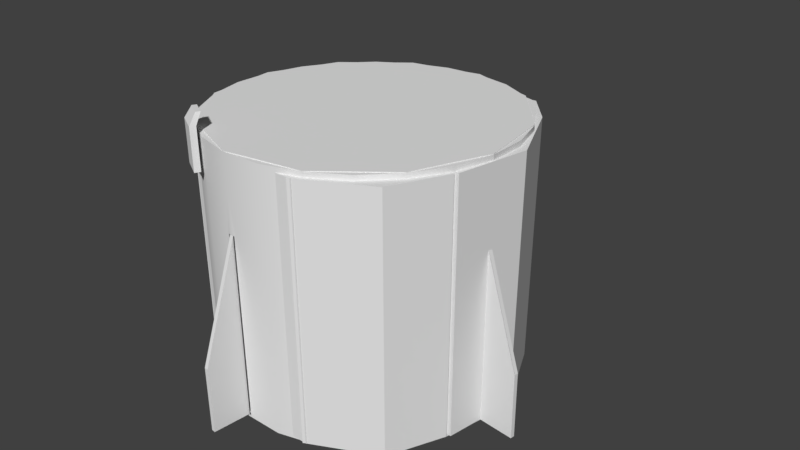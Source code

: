 # Source: dragontrunkANNIMATION.blend  (saved by Blender 2.78.0; exported with 4.5.12 LTS)
import bpy
from mathutils import Matrix  # noqa: F401  (used for matrix-valued properties, if any)

bpy.ops.wm.read_factory_settings(use_empty=True)
scene = bpy.context.scene
scene.name = 'Scene'

# ---- collections
col_collection_1 = bpy.data.collections.new('Collection 1'); scene.collection.children.link(col_collection_1)

# ---- materials (node trees are filled in below, after node groups)
mat_material = bpy.data.materials.new('Material')
mat_material.alpha_threshold = 0.0
mat_material.use_transparent_shadow = False
mat_material.roughness = 0.5

# ---- material node trees

# ---- world
world_world = bpy.data.worlds.new('World'); scene.world = world_world
world_world.color = (0.05088, 0.05088, 0.05088)
world_world.use_sun_shadow = False
world_world.sun_shadow_jitter_overblur = 0.0
world_world.cycles.sampling_method = 'MANUAL'

# ---- cameras
cam_camera = bpy.data.cameras.new('Camera')
cam_camera.clip_end = 100.0
cam_camera.lens = 35.0
cam_camera.sensor_width = 32.0
cam_camera.sensor_height = 18.0
cam_camera.ortho_scale = 7.314
cam_camera.dof.focus_distance = 0.0
cam_camera.dof.aperture_fstop = 128.0

# ---- meshes
me_cylinder_001 = bpy.data.meshes.new('Cylinder.001')
me_cylinder_001.from_pydata([], [], [])
_uv = me_cylinder_001.uv_layers.new(name='UVMap')
_uv.uv.foreach_set('vector', [])
me_cylinder_001.use_remesh_preserve_volume = False
me_cylinder_001.use_remesh_preserve_attributes = False
me_cylinder_001.use_mirror_vertex_groups = False
me_cylinder_001.update()
me_cylinder = bpy.data.meshes.new('Cylinder')
me_cylinder.from_pydata([(0.0, 2.0, -0.15), (0.0, 2.0, 0.15), (1.0, 1.732, -0.15), (1.0, 1.732, 0.15), (1.732, 1.0, -0.15), (1.732, 1.0, 0.15), (2.0, -8.742e-08, -0.15), (2.0, -8.742e-08, 0.15), (1.732, -1.0, -0.15), (1.732, -1.0, 0.15), (1.0, -1.732, -0.15), (1.0, -1.732, 0.15), (3.02e-07, -2.0, -0.15), (3.02e-07, -2.0, 0.15), (-1.0, -1.732, -0.15), (-1.0, -1.732, 0.15), (-1.732, -1.0, -0.15), (-1.732, -1.0, 0.15), (-2.0, -9.298e-07, -0.15), (-2.0, -9.298e-07, 0.15), (-1.732, 1.0, -0.15), (-1.732, 1.0, 0.15), (-1.0, 1.732, -0.15), (-1.0, 1.732, 0.15)], [], [(0, 1, 3, 2), (2, 3, 5, 4), (4, 5, 7, 6), (6, 7, 9, 8), (8, 9, 11, 10), (10, 11, 13, 12), (12, 13, 15, 14), (14, 15, 17, 16), (16, 17, 19, 18), (18, 19, 21, 20), (3, 1, 23, 21, 19, 17, 15, 13, 11, 9, 7, 5), (20, 21, 23, 22), (22, 23, 1, 0), (0, 2, 4, 6, 8, 10, 12, 14, 16, 18, 20, 22)])
me_cylinder.use_remesh_preserve_volume = False
me_cylinder.use_remesh_preserve_attributes = False
me_cylinder.use_mirror_vertex_groups = False
me_cylinder.update()
me_cylinder_002 = bpy.data.meshes.new('Cylinder.002')
me_cylinder_002.from_pydata([(0.0, 2.026, -1.513), (0.5243, 1.957, -1.513), (2.026, 1.529e-07, -1.513), (2.026, 1.529e-07, 1.526), (1.957, -0.5243, -1.513), (1.957, -0.5243, 1.526), (1.754, -1.013, -1.513), (1.754, -1.013, 1.526), (1.432, -1.432, -1.513), (1.432, -1.432, 1.526), (1.013, -1.754, -1.513), (1.013, -1.754, 1.526), (0.5243, -1.957, -1.513), (0.5243, -1.957, 1.526), (7.888e-07, -2.026, -1.513), (7.888e-07, -2.026, 1.526), (-0.5243, -1.957, -1.513), (-0.5243, -1.957, 1.526), (-1.013, -1.754, -1.513), (-1.013, -1.754, 1.526), (-1.432, -1.432, -1.513), (-1.432, -1.432, 1.526), (-1.754, -1.013, -1.513), (-1.754, -1.013, 1.526), (-1.957, -0.5243, -1.513), (-1.957, -0.5243, 1.526), (-2.026, -9.418e-07, -1.513), (-2.026, -9.418e-07, 1.526), (0.0, 2.0, -1.5), (0.0, 2.0, 1.5), (0.5176, 1.932, -1.5), (0.5176, 1.932, 1.5), (1.0, 1.732, -1.5), (1.0, 1.732, 1.5), (1.414, 1.414, -1.5), (1.414, 1.414, 1.5), (1.732, 1.0, -1.5), (1.732, 1.0, 1.5), (1.932, 0.5176, -1.5), (1.932, 0.5176, 1.5), (2.0, 1.51e-07, -1.5), (2.0, 1.51e-07, 1.5), (1.932, -0.5176, -1.5), (1.932, -0.5176, 1.5), (1.732, -1.0, -1.5), (1.732, -1.0, 1.5), (1.414, -1.414, -1.5), (1.414, -1.414, 1.5), (1.0, -1.732, -1.5), (1.0, -1.732, 1.5), (0.5176, -1.932, -1.5), (0.5176, -1.932, 1.5), (7.788e-07, -2.0, -1.5), (7.788e-07, -2.0, 1.5), (-0.5176, -1.932, -1.5), (-0.5176, -1.932, 1.5), (-1.0, -1.732, -1.5), (-1.0, -1.732, 1.5), (-1.414, -1.414, -1.5), (-1.414, -1.414, 1.5), (-1.732, -1.0, -1.5), (-1.732, -1.0, 1.5), (-1.932, -0.5176, -1.5), (-1.932, -0.5176, 1.5), (-2.0, -9.298e-07, -1.5), (-2.0, -9.298e-07, 1.5), (-1.932, 0.5176, -1.5), (-1.932, 0.5176, 1.5), (-1.732, 1.0, -1.5), (-1.732, 1.0, 1.5), (-1.414, 1.414, -1.5), (-1.414, 1.414, 1.5), (-1.0, 1.732, -1.5), (-1.0, 1.732, 1.5), (-0.5176, 1.932, -1.5), (-0.5176, 1.932, 1.5), (-2.026, -9.418e-07, 0.9982), (-2.026, -9.418e-07, -1.482), (-2.019, -0.05046, 0.9986), (-2.02, -0.0429, -1.481), (-2.019, -0.04971, 0.7518), (-2.0, -9.298e-07, 0.9868), (-2.0, -9.298e-07, -1.464), (-1.994, 0.047, 0.9843), (-1.993, 0.05493, -1.463), (-1.994, -0.04909, 0.9862), (-1.995, -0.03552, -1.462), (7.888e-07, -2.026, 0.9912), (7.888e-07, -2.026, -1.484), (-0.04618, -2.02, 0.991), (-0.06802, -2.017, -1.482), (0.05264, -2.019, 0.9904), (0.0528, -2.019, -1.483), (7.788e-07, -2.0, 0.9843), (7.788e-07, -2.0, -1.467), (-0.04382, -1.994, 0.9834), (-0.06232, -1.992, -1.465), (0.04883, -1.994, 0.9838), (0.04136, -1.995, -1.466), (2.026, 1.529e-07, 1.001), (2.026, 1.529e-07, -1.472), (2.017, -0.06209, 1.001), (2.017, -0.06466, -1.464), (2.0, 1.51e-07, 0.9929), (2.0, 1.51e-07, -1.44), (1.993, 0.05635, 0.9919), (1.994, 0.04443, -1.436), (2.016, -0.07101, -1.388), (2.017, -0.06529, 0.9892), (1.992, -0.05718, 0.9925), (1.992, -0.06301, -1.43), (0.0, 2.026, -1.482), (0.05791, 2.018, -1.479), (0.0, 2.0, -1.461), (0.0, 2.0, 0.9881), (0.063, 2.017, 0.5933), (0.06894, 2.017, -1.418), (0.05711, 1.992, 0.9887), (0.06432, 1.992, -1.457), (-0.05868, 1.992, 0.9864), (-0.03518, 1.995, -1.459), (0.5243, 1.957, 1.987), (6.469e-09, 2.026, 1.987), (1.013, 1.754, 1.987), (1.432, 1.432, 1.987), (1.754, 1.013, 1.987), (1.957, 0.5243, 1.987), (2.026, 1.529e-07, 1.987), (1.957, -0.5243, 1.987), (1.754, -1.013, 1.987), (1.432, -1.432, 1.987), (1.013, -1.754, 1.987), (0.5243, -1.957, 1.987), (7.953e-07, -2.026, 1.987), (-0.5243, -1.957, 1.987), (-1.013, -1.754, 1.987), (-1.432, -1.432, 1.987), (-1.754, -1.013, 1.987), (-1.957, -0.5243, 1.987), (-2.026, -9.418e-07, 1.987), (-1.957, 0.5243, 1.987), (-1.754, 1.013, 1.987), (-1.432, 1.432, 1.987), (-1.013, 1.754, 1.987), (-0.5243, 1.957, 1.987), (-1.997, 0.06451, -1.477), (-1.997, 0.06451, 1.523), (-0.9417, -1.915, 1.878), (-0.9417, -1.915, 1.547), (-0.9115, -1.842, 1.878), (-0.9115, -1.842, 1.547), (-0.6351, -2.041, 1.878), (-0.6351, -2.041, 1.547), (-0.6049, -1.967, 1.878), (-0.6049, -1.967, 1.547), (-0.9115, -1.842, 2.097), (-0.9417, -1.915, 2.097), (-0.6049, -1.967, 2.097), (-0.6351, -2.041, 2.097), (-0.8504, -1.79, 2.246), (-0.8732, -1.846, 2.246), (-0.6179, -1.885, 2.246), (-0.6408, -1.941, 2.246), (-0.5176, 1.932, -1.5), (-0.5176, 1.932, 1.5), (1.732, 1.0, -1.5), (1.732, 1.0, 1.5), (1.993, -0.01054, -1.477), (1.993, -0.01054, 1.512), (1.925, -0.5263, -1.477), (1.925, -0.5263, 1.512), (1.726, -1.007, -1.477), (1.726, -1.007, 1.512), (1.409, -1.42, -1.477), (1.409, -1.42, 1.512), (0.9968, -1.736, -1.477), (0.9968, -1.736, 1.512), (0.5162, -1.935, -1.477), (0.5162, -1.935, 1.512), (0.000488, -2.003, -1.477), (0.000488, -2.003, 1.512), (-0.5152, -1.935, -1.477), (-0.5152, -1.935, 1.512), (-0.9958, -1.736, -1.477), (-0.9958, -1.736, 1.512), (-1.409, -1.42, -1.477), (-1.409, -1.42, 1.512), (-1.725, -1.007, -1.477), (-1.725, -1.007, 1.512), (-1.924, -0.5263, -1.477), (-1.924, -0.5263, 1.512), (-1.992, -0.01054, -1.477), (-1.992, -0.01054, 1.512), (-1.992, -0.01054, 0.9928), (-1.992, -0.01054, -1.446), (-1.986, -0.06018, 0.9932), (-1.987, -0.05275, -1.446), (-1.986, -0.05944, 0.7504), (0.000488, -2.003, 0.9859), (0.000488, -2.003, -1.448), (-0.04494, -1.997, 0.9858), (-0.06642, -1.994, -1.447), (0.05226, -1.996, 0.9852), (0.05242, -1.996, -1.448), (1.993, -0.01054, 0.9961), (1.993, -0.01054, -1.437), (1.985, -0.07162, 0.9956), (1.985, -0.07415, -1.429), (1.984, -0.08039, -1.354), (1.985, -0.07477, 0.984), (0.5162, 1.914, 1.965), (0.0004872, 1.982, 1.965), (0.9968, 1.715, 1.965), (1.409, 1.398, 1.965), (1.726, 0.9858, 1.965), (1.925, 0.5052, 1.965), (1.993, -0.01054, 1.965), (1.925, -0.5263, 1.965), (1.726, -1.007, 1.965), (1.409, -1.42, 1.965), (0.9968, -1.736, 1.965), (0.5162, -1.935, 1.965), (0.000488, -2.003, 1.965), (-0.5152, -1.935, 1.965), (-0.9958, -1.736, 1.965), (-1.409, -1.42, 1.965), (-1.725, -1.007, 1.965), (-1.924, -0.5263, 1.965), (-1.992, -0.01054, 1.965), (-1.924, 0.5052, 1.965), (-1.725, 0.9858, 1.965), (-1.409, 1.398, 1.965), (-0.9958, 1.715, 1.965), (-0.5152, 1.914, 1.965), (0.0, 2.026, -1.513), (0.0, 2.026, 1.526), (0.5243, 1.957, -1.513), (0.5243, 1.957, 1.526), (1.013, 1.754, -1.513), (1.013, 1.754, 1.526), (1.432, 1.432, -1.513), (1.432, 1.432, 1.526), (1.754, 1.013, -1.513), (1.754, 1.013, 1.526), (1.957, 0.5243, -1.513), (1.957, 0.5243, 1.526), (2.026, 1.529e-07, -1.513), (2.026, 1.529e-07, 1.526), (-2.026, -9.418e-07, -1.513), (-2.026, -9.418e-07, 1.526), (-1.957, 0.5243, -1.513), (-1.957, 0.5243, 1.526), (-1.754, 1.013, -1.513), (-1.754, 1.013, 1.526), (-1.432, 1.432, -1.513), (-1.432, 1.432, 1.526), (-1.013, 1.754, -1.513), (-1.013, 1.754, 1.526), (-0.5243, 1.957, -1.513), (-0.5243, 1.957, 1.526), (-2.026, -9.418e-07, 0.9982), (-2.026, -9.418e-07, -1.482), (-2.019, 0.0502, 0.996), (-2.018, 0.05866, -1.482), (2.026, 1.529e-07, 1.001), (2.026, 1.529e-07, -1.472), (2.018, 0.06016, 1.0), (2.019, 0.05103, -1.469), (0.0, 2.026, -1.482), (0.0, 2.026, 0.9973), (-0.06232, 2.017, 0.9956), (-0.04951, 2.019, -1.479), (0.064, 2.017, 0.9989), (-0.05799, 2.018, 0.16), (0.063, 2.017, 0.5933), (0.06894, 2.017, -1.418), (0.5243, 1.957, 1.987), (6.469e-09, 2.026, 1.987), (1.013, 1.754, 1.987), (1.432, 1.432, 1.987), (1.754, 1.013, 1.987), (1.957, 0.5243, 1.987), (2.026, 1.529e-07, 1.987), (-2.026, -9.418e-07, 1.987), (-1.957, 0.5243, 1.987), (-1.754, 1.013, 1.987), (-1.432, 1.432, 1.987), (-1.013, 1.754, 1.987), (-0.5243, 1.957, 1.987), (1.606e-05, 1.995, -1.504), (1.606e-05, 1.995, 1.43), (0.5063, 1.929, -1.504), (0.5063, 1.929, 1.43), (0.9782, 1.733, -1.504), (0.9782, 1.733, 1.43), (1.383, 1.422, -1.504), (1.383, 1.422, 1.43), (1.694, 1.017, -1.504), (1.694, 1.017, 1.43), (1.89, 0.5453, -1.504), (1.89, 0.5453, 1.43), (1.956, 0.03895, -1.504), (1.956, 0.03895, 1.43), (-1.956, 0.03894, -1.504), (-1.956, 0.03894, 1.43), (-1.89, 0.5453, -1.504), (-1.89, 0.5453, 1.43), (-1.694, 1.017, -1.504), (-1.694, 1.017, 1.43), (-1.383, 1.422, -1.504), (-1.383, 1.422, 1.43), (-0.9781, 1.733, -1.504), (-0.9781, 1.733, 1.43), (-0.5063, 1.929, -1.504), (-0.5063, 1.929, 1.43), (-1.956, 0.03894, 0.9206), (-1.956, 0.03894, -1.474), (-1.95, 0.08742, 0.9184), (-1.949, 0.0956, -1.474), (1.956, 0.03895, 0.9237), (1.956, 0.03895, -1.465), (1.949, 0.09705, 0.9226), (1.95, 0.08823, -1.462), (1.606e-05, 1.995, -1.474), (1.606e-05, 1.995, 0.9197), (-0.06017, 1.987, 0.918), (-0.04779, 1.989, -1.472), (0.06182, 1.987, 0.9213), (-0.05599, 1.988, 0.111), (0.06086, 1.987, 0.5295), (0.06659, 1.986, -1.413), (0.5063, 1.929, 1.875), (1.607e-05, 1.995, 1.875), (0.9782, 1.733, 1.875), (1.383, 1.422, 1.875), (1.694, 1.017, 1.875), (1.89, 0.5453, 1.875), (1.956, 0.03895, 1.875), (-1.956, 0.03894, 1.875), (-1.89, 0.5453, 1.875), (-1.694, 1.017, 1.875), (-1.383, 1.422, 1.875), (-0.9781, 1.733, 1.875), (-0.5063, 1.929, 1.875), (0.427, 1.581, 1.02), (0.0004872, 1.637, 1.02), (0.8244, 1.417, 1.02), (1.166, 1.155, 1.02), (1.428, 0.8134, 1.02), (1.592, 0.416, 1.02), (1.648, -0.01054, 1.02), (1.592, -0.437, 1.02), (1.428, -0.8345, 1.02), (1.166, -1.176, 1.02), (0.8244, -1.438, 1.02), (0.427, -1.602, 1.02), (0.0004878, -1.658, 1.02), (-0.426, -1.602, 1.02), (-0.8234, -1.438, 1.02), (-1.165, -1.176, 1.02), (-1.427, -0.8345, 1.02), (-1.591, -0.437, 1.02), (-1.647, -0.01054, 1.02), (-1.591, 0.416, 1.02), (-1.427, 0.8134, 1.02), (-1.165, 1.155, 1.02), (-0.8234, 1.417, 1.02), (-0.426, 1.581, 1.02), (0.5162, 1.914, 1.02), (0.0004872, 1.982, 1.02), (0.9968, 1.715, 1.02), (1.409, 1.398, 1.02), (1.726, 0.9858, 1.02), (1.925, 0.5052, 1.02), (1.993, -0.01054, 1.02), (1.925, -0.5263, 1.02), (1.726, -1.007, 1.02), (1.409, -1.42, 1.02), (0.9968, -1.736, 1.02), (0.5162, -1.935, 1.02), (0.000488, -2.003, 1.02), (-0.5152, -1.935, 1.02), (-0.9958, -1.736, 1.02), (-1.409, -1.42, 1.02), (-1.725, -1.007, 1.02), (-1.924, -0.5263, 1.02), (-1.992, -0.01054, 1.02), (-1.924, 0.5052, 1.02), (-1.725, 0.9858, 1.02), (-1.409, 1.398, 1.02), (-0.9958, 1.715, 1.02), (-0.5152, 1.914, 1.02), (0.2441, 0.8987, 1.433), (0.0004873, 0.9307, 1.433), (0.4711, 0.8046, 1.433), (0.6661, 0.655, 1.433), (0.8157, 0.4601, 1.433), (0.9097, 0.2331, 1.433), (0.9418, -0.01054, 1.433), (0.9097, -0.2542, 1.433), (0.8157, -0.4812, 1.433), (0.6661, -0.6761, 1.433), (0.4711, -0.8257, 1.433), (0.2441, -0.9198, 1.433), (0.0004877, -0.9518, 1.433), (-0.2431, -0.9198, 1.433), (-0.4702, -0.8257, 1.433), (-0.6651, -0.6761, 1.433), (-0.8147, -0.4812, 1.433), (-0.9087, -0.2542, 1.433), (-0.9408, -0.01054, 1.433), (-0.9087, 0.2331, 1.433), (-0.8147, 0.4601, 1.433), (-0.6651, 0.655, 1.433), (-0.4702, 0.8046, 1.433), (-0.2431, 0.8987, 1.433), (0.427, 1.581, 1.433), (0.0004872, 1.637, 1.433), (0.8244, 1.417, 1.433), (1.166, 1.155, 1.433), (1.428, 0.8134, 1.433), (1.592, 0.416, 1.433), (1.648, -0.01054, 1.433), (1.592, -0.437, 1.433), (1.428, -0.8345, 1.433), (1.166, -1.176, 1.433), (0.8244, -1.438, 1.433), (0.427, -1.602, 1.433), (0.0004878, -1.658, 1.433), (-0.426, -1.602, 1.433), (-0.8234, -1.438, 1.433), (-1.165, -1.176, 1.433), (-1.427, -0.8345, 1.433), (-1.591, -0.437, 1.433), (-1.647, -0.01054, 1.433), (-1.591, 0.416, 1.433), (-1.427, 0.8134, 1.433), (-1.165, 1.155, 1.433), (-0.8234, 1.417, 1.433), (-0.426, 1.581, 1.433), (-0.02594, -0.1092, 1.693), (0.0004873, -0.1127, 1.693), (-0.05058, -0.09899, 1.693), (-0.07173, -0.08276, 1.693), (-0.08796, -0.06161, 1.693), (-0.09816, -0.03698, 1.693), (-0.1016, -0.01054, 1.693), (-0.09816, 0.01589, 1.693), (-0.08796, 0.04052, 1.693), (-0.07173, 0.06167, 1.693), (-0.05058, 0.0779, 1.693), (-0.02594, 0.0881, 1.693), (0.0004872, 0.09158, 1.693), (0.02692, 0.0881, 1.693), (0.05155, 0.0779, 1.693), (0.0727, 0.06167, 1.693), (0.08893, 0.04052, 1.693), (0.09913, 0.01589, 1.693), (0.1026, -0.01054, 1.693), (0.09913, -0.03698, 1.693), (0.08893, -0.06161, 1.693), (0.0727, -0.08276, 1.693), (0.05155, -0.09899, 1.693), (0.02692, -0.1092, 1.693), (0.1723, 0.6305, 1.693), (0.0004873, 0.6532, 1.693), (0.3323, 0.5642, 1.693), (0.4698, 0.4588, 1.693), (0.5753, 0.3213, 1.693), (0.6416, 0.1612, 1.693), (0.6642, -0.01054, 1.693), (0.6416, -0.1823, 1.693), (0.5753, -0.3424, 1.693), (0.4698, -0.4798, 1.693), (0.3323, -0.5853, 1.693), (0.1723, -0.6516, 1.693), (0.0004876, -0.6742, 1.693), (-0.1713, -0.6516, 1.693), (-0.3314, -0.5853, 1.693), (-0.4688, -0.4798, 1.693), (-0.5743, -0.3424, 1.693), (-0.6406, -0.1823, 1.693), (-0.6632, -0.01054, 1.693), (-0.6406, 0.1612, 1.693), (-0.5743, 0.3213, 1.693), (-0.4688, 0.4588, 1.693), (-0.3314, 0.5642, 1.693), (-0.1713, 0.6305, 1.693), (2.016, -0.07241, -1.513)], [(40, 42), (65, 63), (81, 85), (85, 63), (104, 110), (110, 42), (164, 163), (164, 75), (74, 163), (166, 165), (165, 36), (37, 166)], [(0, 111, 112, 115, 116, 1), (2, 100, 102, 101, 108, 107, 488), (4, 5, 7, 6), (6, 7, 9, 8), (8, 9, 11, 10), (10, 11, 13, 12), (12, 13, 15, 87, 91, 92, 88, 14), (14, 88, 90, 89, 87, 15, 17, 16), (16, 17, 19, 18), (18, 19, 21, 20), (20, 21, 23, 22), (22, 23, 25, 24), (28, 30, 118, 113), (24, 25, 27, 76, 78, 80, 79, 77, 26), (4, 107, 108, 101, 99, 3, 5), (121, 122, 144, 143, 142, 141, 140, 139, 138, 137, 136, 135, 134, 133, 132, 131, 130, 129, 128, 127, 126, 125, 124, 123), (5, 3, 127, 128), (15, 13, 132, 133), (25, 23, 137, 138), (11, 9, 130, 131), (21, 19, 135, 136), (7, 5, 128, 129), (17, 15, 133, 134), (27, 25, 138, 139), (13, 11, 131, 132), (23, 21, 136, 137), (9, 7, 129, 130), (19, 17, 134, 135), (147, 148, 150, 149), (149, 150, 154, 153), (153, 154, 152, 151), (151, 147, 148, 152), (151, 158, 156, 147), (154, 150, 148, 152), (156, 155, 159, 160), (149, 153, 157, 155), (147, 149, 155, 156), (153, 151, 158, 157), (159, 161, 162, 160), (158, 162, 160, 156), (155, 157, 161, 159), (157, 158, 162, 161), (167, 169, 208, 209, 206, 207, 205), (169, 171, 172, 170), (171, 173, 174, 172), (173, 175, 176, 174), (175, 177, 178, 176), (177, 179, 199, 203, 202, 198, 180, 178), (179, 181, 182, 180, 198, 200, 201, 199), (181, 183, 184, 182), (183, 185, 186, 184), (185, 187, 188, 186), (187, 189, 190, 188), (189, 191, 194, 196, 197, 195, 193, 192, 190), (169, 170, 168, 204, 206, 209, 208), (213, 214, 372, 371), (170, 217, 216, 168), (180, 222, 221, 178), (190, 227, 226, 188), (176, 220, 219, 174), (186, 225, 224, 184), (172, 218, 217, 170), (182, 223, 222, 180), (192, 228, 227, 190), (178, 221, 220, 176), (188, 226, 225, 186), (174, 219, 218, 172), (184, 224, 223, 182), (236, 237, 239, 238), (238, 239, 241, 240), (240, 241, 243, 242), (242, 243, 245, 244), (244, 245, 247, 264, 266, 267, 265, 246), (248, 261, 263, 262, 260, 249, 251, 250), (250, 251, 253, 252), (252, 253, 255, 254), (254, 255, 257, 256), (239, 237, 276, 278), (256, 257, 259, 258), (258, 259, 235, 269, 270, 273, 271, 268, 234), (236, 275, 274, 272, 269, 235, 237), (257, 255, 286, 287), (245, 243, 280, 281), (253, 251, 284, 285), (241, 239, 278, 279), (237, 235, 277, 276), (259, 257, 287, 288), (247, 245, 281, 282), (255, 253, 285, 286), (243, 241, 279, 280), (251, 249, 283, 284), (235, 259, 288, 277), (291, 292, 294, 293), (293, 294, 296, 295), (295, 296, 298, 297), (297, 298, 300, 299), (299, 300, 302, 319, 321, 322, 320, 301), (303, 316, 318, 317, 315, 304, 306, 305), (305, 306, 308, 307), (307, 308, 310, 309), (309, 310, 312, 311), (294, 292, 331, 333), (311, 312, 314, 313), (313, 314, 290, 324, 325, 328, 326, 323, 289), (291, 330, 329, 327, 324, 290, 292), (312, 310, 341, 342), (300, 298, 335, 336), (308, 306, 339, 340), (296, 294, 333, 334), (292, 290, 332, 331), (314, 312, 342, 343), (302, 300, 336, 337), (310, 308, 340, 341), (298, 296, 334, 335), (306, 304, 338, 339), (290, 314, 343, 332), (350, 351, 423, 422), (228, 229, 387, 386), (221, 222, 380, 379), (214, 215, 373, 372), (229, 230, 388, 387), (222, 223, 381, 380), (215, 216, 374, 373), (230, 231, 389, 388), (223, 224, 382, 381), (216, 217, 375, 374), (231, 232, 390, 389), (224, 225, 383, 382), (217, 218, 376, 375), (232, 233, 391, 390), (211, 210, 368, 369), (225, 226, 384, 383), (218, 219, 377, 376), (233, 211, 369, 391), (210, 212, 370, 368), (226, 227, 385, 384), (219, 220, 378, 377), (212, 213, 371, 370), (227, 228, 386, 385), (220, 221, 379, 378), (344, 345, 369, 368), (346, 344, 368, 370), (347, 346, 370, 371), (348, 347, 371, 372), (349, 348, 372, 373), (350, 349, 373, 374), (351, 350, 374, 375), (352, 351, 375, 376), (353, 352, 376, 377), (354, 353, 377, 378), (355, 354, 378, 379), (356, 355, 379, 380), (357, 356, 380, 381), (358, 357, 381, 382), (359, 358, 382, 383), (360, 359, 383, 384), (361, 360, 384, 385), (362, 361, 385, 386), (363, 362, 386, 387), (364, 363, 387, 388), (365, 364, 388, 389), (366, 365, 389, 390), (367, 366, 390, 391), (345, 367, 391, 369), (413, 414, 486, 485), (365, 366, 438, 437), (358, 359, 431, 430), (351, 352, 424, 423), (366, 367, 439, 438), (345, 344, 416, 417), (359, 360, 432, 431), (352, 353, 425, 424), (367, 345, 417, 439), (344, 346, 418, 416), (360, 361, 433, 432), (353, 354, 426, 425), (346, 347, 419, 418), (361, 362, 434, 433), (354, 355, 427, 426), (347, 348, 420, 419), (362, 363, 435, 434), (355, 356, 428, 427), (348, 349, 421, 420), (363, 364, 436, 435), (356, 357, 429, 428), (349, 350, 422, 421), (364, 365, 437, 436), (357, 358, 430, 429), (392, 393, 417, 416), (394, 392, 416, 418), (395, 394, 418, 419), (396, 395, 419, 420), (397, 396, 420, 421), (398, 397, 421, 422), (399, 398, 422, 423), (400, 399, 423, 424), (401, 400, 424, 425), (402, 401, 425, 426), (403, 402, 426, 427), (404, 403, 427, 428), (405, 404, 428, 429), (406, 405, 429, 430), (407, 406, 430, 431), (408, 407, 431, 432), (409, 408, 432, 433), (410, 409, 433, 434), (411, 410, 434, 435), (412, 411, 435, 436), (413, 412, 436, 437), (414, 413, 437, 438), (415, 414, 438, 439), (393, 415, 439, 417), (440, 442, 443, 444, 445, 446, 447, 448, 449, 450, 451, 452, 453, 454, 455, 456, 457, 458, 459, 460, 461, 462, 463, 441), (406, 407, 479, 478), (399, 400, 472, 471), (414, 415, 487, 486), (393, 392, 464, 465), (407, 408, 480, 479), (400, 401, 473, 472), (415, 393, 465, 487), (392, 394, 466, 464), (408, 409, 481, 480), (401, 402, 474, 473), (394, 395, 467, 466), (409, 410, 482, 481), (402, 403, 475, 474), (395, 396, 468, 467), (410, 411, 483, 482), (403, 404, 476, 475), (396, 397, 469, 468), (411, 412, 484, 483), (404, 405, 477, 476), (397, 398, 470, 469), (412, 413, 485, 484), (405, 406, 478, 477), (398, 399, 471, 470), (440, 441, 465, 464), (442, 440, 464, 466), (443, 442, 466, 467), (444, 443, 467, 468), (445, 444, 468, 469), (446, 445, 469, 470), (447, 446, 470, 471), (448, 447, 471, 472), (449, 448, 472, 473), (450, 449, 473, 474), (451, 450, 474, 475), (452, 451, 475, 476), (453, 452, 476, 477), (454, 453, 477, 478), (455, 454, 478, 479), (456, 455, 479, 480), (457, 456, 480, 481), (458, 457, 481, 482), (459, 458, 482, 483), (460, 459, 483, 484), (461, 460, 484, 485), (462, 461, 485, 486), (463, 462, 486, 487), (441, 463, 487, 465), (488, 107, 4)])
me_cylinder_002.polygons.foreach_set('use_smooth', [True] * 261)
_uv = me_cylinder_002.uv_layers.new(name='UVMap')
_uv.uv.foreach_set('vector', [0.0, 0.0, 0.0, 0.0, 0.0, 0.0, 0.0, 0.0, 0.0, 0.0, 0.0, 0.0, 0.805, 0.569, 0.8052, 0.5725, 0.8057, 0.578, 0.7762, 0.5907, 0.7761, 0.5902, 0.7996, 0.58, 0.7988, 0.5694, 0.9494, 0.5154, 0.9494, 0.9247, 0.9044, 0.9247, 0.9044, 0.5154, 0.9044, 0.5154, 0.9044, 0.9247, 0.8609, 0.9247, 0.8609, 0.5154, 0.8609, 0.5154, 0.8609, 0.9247, 0.8219, 0.9247, 0.8219, 0.5154, 0.904, 0.5115, 0.904, 0.9208, 0.8721, 0.9208, 0.8721, 0.5115, 0.8248, 0.5193, 0.8248, 0.9286, 0.8023, 0.9286, 0.8023, 0.8566, 0.8045, 0.8565, 0.8046, 0.5234, 0.8023, 0.5233, 0.8023, 0.5193, 0.8023, 0.5193, 0.8023, 0.5233, 0.7982, 0.5235, 0.7995, 0.8566, 0.8023, 0.8566, 0.8023, 0.9286, 0.7705, 0.9286, 0.7705, 0.5193, 0.7255, 0.5154, 0.7255, 0.9247, 0.6865, 0.9247, 0.6865, 0.5154, 0.6865, 0.5154, 0.6865, 0.9247, 0.6431, 0.9247, 0.6431, 0.5154, 0.6431, 0.5154, 0.6431, 0.9247, 0.598, 0.9247, 0.598, 0.5154, 0.6352, 0.5154, 0.6352, 0.9247, 0.5917, 0.9247, 0.5917, 0.5154, 0.0, 0.0, 0.0, 0.0, 0.0, 0.0, 0.0, 0.0, 0.6014, 0.5146, 0.6014, 0.9239, 0.5624, 0.9239, 0.5624, 0.8529, 0.5662, 0.8529, 0.5661, 0.8197, 0.5656, 0.5189, 0.5624, 0.5188, 0.5624, 0.5146, 0.7595, 0.5169, 0.7971, 0.5337, 0.7976, 0.8539, 0.7978, 0.8555, 0.803, 0.8556, 0.803, 0.9262, 0.7595, 0.9262, 0.4543, 0.1659, 0.4363, 0.1659, 0.419, 0.1613, 0.4034, 0.1523, 0.3907, 0.1396, 0.3817, 0.124, 0.377, 0.1066, 0.377, 0.08867, 0.3817, 0.0713, 0.3907, 0.05573, 0.4034, 0.04302, 0.419, 0.03403, 0.4363, 0.02937, 0.4543, 0.02937, 0.4717, 0.03403, 0.4872, 0.04302, 0.5, 0.05573, 0.5089, 0.0713, 0.5136, 0.08867, 0.5136, 0.1066, 0.5089, 0.124, 0.5, 0.1396, 0.4872, 0.1523, 0.4717, 0.1613, 0.9148, 0.9252, 0.9582, 0.9252, 0.9582, 0.9873, 0.9148, 0.9873, 0.8023, 0.9286, 0.8248, 0.9286, 0.8248, 0.9907, 0.8023, 0.9907, 0.5545, 0.9247, 0.598, 0.9247, 0.598, 0.9868, 0.5545, 0.9868, 0.8219, 0.9247, 0.8609, 0.9247, 0.8609, 0.9868, 0.8219, 0.9868, 0.6431, 0.9247, 0.6865, 0.9247, 0.6865, 0.9868, 0.6431, 0.9868, 0.9044, 0.9247, 0.9494, 0.9247, 0.9494, 0.9868, 0.9044, 0.9868, 0.7705, 0.9286, 0.8023, 0.9286, 0.8023, 0.9907, 0.7705, 0.9907, 0.5205, 0.9202, 0.5595, 0.9202, 0.5595, 0.9823, 0.5205, 0.9823, 0.8721, 0.9208, 0.904, 0.9208, 0.904, 0.9829, 0.8721, 0.9829, 0.598, 0.9247, 0.6431, 0.9247, 0.6431, 0.9868, 0.598, 0.9868, 0.8609, 0.9247, 0.9044, 0.9247, 0.9044, 0.9868, 0.8609, 0.9868, 0.6865, 0.9247, 0.7255, 0.9247, 0.7255, 0.9868, 0.6865, 0.9868, 0.8909, 0.3068, 0.8912, 0.2796, 0.8971, 0.2797, 0.8967, 0.3069, 0.129, 0.1021, 0.129, 0.129, 0.1047, 0.129, 0.1047, 0.1021, 0.2163, 0.09602, 0.2187, 0.123, 0.2129, 0.1237, 0.2105, 0.09668, 0.1637, 0.1054, 0.188, 0.1054, 0.188, 0.1323, 0.1637, 0.1323, 0.1637, 0.1054, 0.1637, 0.0876, 0.188, 0.0876, 0.188, 0.1054, 0.3404, 0.09036, 0.3404, 0.1176, 0.3346, 0.1176, 0.3346, 0.09036, 0.8906, 0.3248, 0.8965, 0.3249, 0.9015, 0.3374, 0.8971, 0.3373, 0.129, 0.1021, 0.1047, 0.1021, 0.1047, 0.0843, 0.129, 0.0843, 0.8909, 0.3068, 0.8967, 0.3069, 0.8965, 0.3249, 0.8906, 0.3248, 0.2163, 0.09602, 0.2105, 0.09668, 0.2088, 0.07881, 0.2147, 0.07815, 0.6182, 0.588, 0.6182, 0.6087, 0.6138, 0.6087, 0.6138, 0.588, 0.1637, 0.0876, 0.1669, 0.07432, 0.1853, 0.07432, 0.188, 0.0876, 0.129, 0.0843, 0.1047, 0.0843, 0.1079, 0.07129, 0.1263, 0.07129, 0.2147, 0.07815, 0.2088, 0.07881, 0.2143, 0.06561, 0.2187, 0.06511, 0.8383, 0.4548, 0.7958, 0.4548, 0.8325, 0.4456, 0.833, 0.2703, 0.8333, 0.2694, 0.833, 0.4512, 0.8383, 0.4518, 0.7958, 0.4548, 0.752, 0.4548, 0.752, 0.2308, 0.7958, 0.2308, 0.752, 0.4548, 0.71, 0.4548, 0.71, 0.2308, 0.752, 0.2308, 0.71, 0.4548, 0.6726, 0.4548, 0.6726, 0.2308, 0.71, 0.2308, 0.6726, 0.4548, 0.6423, 0.4548, 0.6423, 0.2308, 0.6726, 0.2308, 0.5857, 0.456, 0.5638, 0.456, 0.5638, 0.4538, 0.566, 0.4538, 0.566, 0.2714, 0.5638, 0.2714, 0.5638, 0.232, 0.5857, 0.232, 0.5638, 0.456, 0.5328, 0.456, 0.5328, 0.232, 0.5638, 0.232, 0.5638, 0.2714, 0.5611, 0.2714, 0.5598, 0.4537, 0.5638, 0.4538, 0.5328, 0.456, 0.4949, 0.456, 0.4949, 0.232, 0.5328, 0.232, 0.4949, 0.456, 0.4527, 0.456, 0.4527, 0.232, 0.4949, 0.232, 0.4527, 0.456, 0.4089, 0.456, 0.4089, 0.232, 0.4527, 0.232, 0.4089, 0.456, 0.3666, 0.456, 0.3666, 0.232, 0.4089, 0.232, 0.3666, 0.456, 0.3287, 0.456, 0.3287, 0.4537, 0.3318, 0.4537, 0.3323, 0.289, 0.3324, 0.2708, 0.3287, 0.2709, 0.3287, 0.232, 0.3666, 0.232, 0.7958, 0.4548, 0.7958, 0.2308, 0.8383, 0.2308, 0.8383, 0.2694, 0.8333, 0.2694, 0.833, 0.2703, 0.8325, 0.4456, 0.0, 0.0, 0.0, 0.0, 0.0, 0.0, 0.0, 0.0, 0.7958, 0.2308, 0.7958, 0.1968, 0.8383, 0.1968, 0.8383, 0.2308, 0.5638, 0.232, 0.5638, 0.198, 0.5857, 0.198, 0.5857, 0.232, 0.3666, 0.232, 0.3666, 0.198, 0.4089, 0.198, 0.4089, 0.232, 0.6726, 0.2308, 0.6726, 0.1968, 0.71, 0.1968, 0.71, 0.2308, 0.4527, 0.232, 0.4527, 0.198, 0.4949, 0.198, 0.4949, 0.232, 0.752, 0.2308, 0.752, 0.1968, 0.7958, 0.1968, 0.7958, 0.2308, 0.5328, 0.232, 0.5328, 0.198, 0.5638, 0.198, 0.5638, 0.232, 0.3287, 0.232, 0.3287, 0.198, 0.3666, 0.198, 0.3666, 0.232, 0.6423, 0.2308, 0.6423, 0.1968, 0.6726, 0.1968, 0.6726, 0.2308, 0.4089, 0.232, 0.4089, 0.198, 0.4527, 0.198, 0.4527, 0.232, 0.71, 0.2308, 0.71, 0.1968, 0.752, 0.1968, 0.752, 0.2308, 0.4949, 0.232, 0.4949, 0.198, 0.5328, 0.198, 0.5328, 0.232, 0.2211, 0.5216, 0.2211, 0.9175, 0.1834, 0.9175, 0.1834, 0.5216, 0.1834, 0.5216, 0.1834, 0.9175, 0.1413, 0.9175, 0.1413, 0.5216, 0.1413, 0.5216, 0.1413, 0.9175, 0.09776, 0.9175, 0.09776, 0.5216, 0.09776, 0.5216, 0.09776, 0.9175, 0.05569, 0.9175, 0.05569, 0.5216, 0.2803, 0.5215, 0.2803, 0.9175, 0.2426, 0.9175, 0.2426, 0.8492, 0.2469, 0.849, 0.2463, 0.5273, 0.2426, 0.5269, 0.2426, 0.5215, 0.2543, 0.5217, 0.2543, 0.5257, 0.2496, 0.5257, 0.2503, 0.8486, 0.2543, 0.8489, 0.2543, 0.9176, 0.2122, 0.9176, 0.2122, 0.5217, 0.4377, 0.5216, 0.4377, 0.9175, 0.3941, 0.9175, 0.3941, 0.5216, 0.3941, 0.5216, 0.3941, 0.9175, 0.3521, 0.9175, 0.3521, 0.5216, 0.3521, 0.5216, 0.3521, 0.9175, 0.3144, 0.9175, 0.3144, 0.5216, 0.1834, 0.9175, 0.2211, 0.9175, 0.2211, 0.9776, 0.1834, 0.9776, 0.3144, 0.5216, 0.3144, 0.9175, 0.2836, 0.9175, 0.2836, 0.5216, 0.2689, 0.5216, 0.2689, 0.9175, 0.2471, 0.9175, 0.2471, 0.8486, 0.2497, 0.8484, 0.2495, 0.7395, 0.2492, 0.526, 0.2471, 0.5256, 0.2471, 0.5216, 0.2211, 0.5216, 0.2478, 0.5339, 0.2482, 0.796, 0.2481, 0.8489, 0.2519, 0.8486, 0.2519, 0.9175, 0.2211, 0.9175, 0.3144, 0.9175, 0.3521, 0.9175, 0.3521, 0.9776, 0.3144, 0.9776, 0.05569, 0.9175, 0.09776, 0.9175, 0.09776, 0.9776, 0.05569, 0.9776, 0.3941, 0.9175, 0.4377, 0.9175, 0.4377, 0.9776, 0.3941, 0.9776, 0.1413, 0.9175, 0.1834, 0.9175, 0.1834, 0.9776, 0.1413, 0.9776, 0.2211, 0.9175, 0.2519, 0.9175, 0.2519, 0.9776, 0.2211, 0.9776, 0.2836, 0.9175, 0.3144, 0.9175, 0.3144, 0.9776, 0.2836, 0.9776, 0.2426, 0.9175, 0.2803, 0.9175, 0.2803, 0.9776, 0.2426, 0.9776, 0.3521, 0.9175, 0.3941, 0.9175, 0.3941, 0.9776, 0.3521, 0.9776, 0.09776, 0.9175, 0.1413, 0.9175, 0.1413, 0.9776, 0.09776, 0.9776, 0.2122, 0.9176, 0.2543, 0.9176, 0.2543, 0.9777, 0.2122, 0.9777, 0.2569, 0.9175, 0.2787, 0.9175, 0.2787, 0.9776, 0.2569, 0.9776, 0.2768, 0.1995, 0.2768, 0.4195, 0.2396, 0.4195, 0.2396, 0.1995, 0.2396, 0.1995, 0.2396, 0.4195, 0.1981, 0.4195, 0.1981, 0.1995, 0.1981, 0.1995, 0.1981, 0.4195, 0.1551, 0.4195, 0.1551, 0.1995, 0.1551, 0.1995, 0.1551, 0.4195, 0.1136, 0.4195, 0.1136, 0.1995, 0.1136, 0.1995, 0.1136, 0.4195, 0.07644, 0.4195, 0.07644, 0.3815, 0.08071, 0.3814, 0.08006, 0.2027, 0.07644, 0.2025, 0.07644, 0.1995, 0.8374, 0.1984, 0.8374, 0.2006, 0.8328, 0.2006, 0.8334, 0.38, 0.8374, 0.3801, 0.8374, 0.4183, 0.7957, 0.4183, 0.7957, 0.1984, 0.7957, 0.1984, 0.7957, 0.4183, 0.7528, 0.4183, 0.7528, 0.1984, 0.7528, 0.1984, 0.7528, 0.4183, 0.7115, 0.4183, 0.7115, 0.1984, 0.7115, 0.1984, 0.7115, 0.4183, 0.6747, 0.4183, 0.6747, 0.1984, 0.2396, 0.4195, 0.2768, 0.4195, 0.2768, 0.4528, 0.2396, 0.4528, 0.6747, 0.1984, 0.6747, 0.4183, 0.645, 0.4183, 0.645, 0.1984, 0.3287, 0.1995, 0.3287, 0.4195, 0.3072, 0.4195, 0.3072, 0.3812, 0.3097, 0.3811, 0.3096, 0.3206, 0.3092, 0.202, 0.3072, 0.2018, 0.3072, 0.1995, 0.2768, 0.1995, 0.3032, 0.2064, 0.3035, 0.352, 0.3035, 0.3813, 0.3072, 0.3812, 0.3072, 0.4195, 0.2768, 0.4195, 0.6747, 0.4183, 0.7115, 0.4183, 0.7115, 0.4517, 0.6747, 0.4517, 0.1136, 0.4195, 0.1551, 0.4195, 0.1551, 0.4528, 0.1136, 0.4528, 0.7528, 0.4183, 0.7957, 0.4183, 0.7957, 0.4517, 0.7528, 0.4517, 0.1981, 0.4195, 0.2396, 0.4195, 0.2396, 0.4528, 0.1981, 0.4528, 0.2768, 0.4195, 0.3072, 0.4195, 0.3072, 0.4528, 0.2768, 0.4528, 0.645, 0.4183, 0.6747, 0.4183, 0.6747, 0.4517, 0.645, 0.4517, 0.07644, 0.4195, 0.1136, 0.4195, 0.1136, 0.4528, 0.07644, 0.4528, 0.7115, 0.4183, 0.7528, 0.4183, 0.7528, 0.4517, 0.7115, 0.4517, 0.1551, 0.4195, 0.1981, 0.4195, 0.1981, 0.4528, 0.1551, 0.4528, 0.7957, 0.4183, 0.8374, 0.4183, 0.8374, 0.4517, 0.7957, 0.4517, 0.3072, 0.4195, 0.3287, 0.4195, 0.3287, 0.4528, 0.3072, 0.4528, 0.4394, 0.01538, 0.4602, 0.01759, 0.4602, 0.01759, 0.4394, 0.01538, 0.0, 0.0, 0.0, 0.0, 0.0, 0.0, 0.0, 0.0, 0.5857, 0.198, 0.5638, 0.198, 0.5638, 0.198, 0.5857, 0.198, 0.0, 0.0, 0.0, 0.0, 0.0, 0.0, 0.0, 0.0, 0.0, 0.0, 0.0, 0.0, 0.0, 0.0, 0.0, 0.0, 0.5638, 0.198, 0.5328, 0.198, 0.5328, 0.198, 0.5638, 0.198, 0.0, 0.0, 0.0, 0.0, 0.0, 0.0, 0.0, 0.0, 0.0, 0.0, 0.0, 0.0, 0.0, 0.0, 0.0, 0.0, 0.5328, 0.198, 0.4949, 0.198, 0.4949, 0.198, 0.5328, 0.198, 0.8383, 0.1968, 0.7958, 0.1968, 0.7958, 0.1968, 0.8383, 0.1968, 0.0, 0.0, 0.0, 0.0, 0.0, 0.0, 0.0, 0.0, 0.4949, 0.198, 0.4527, 0.198, 0.4527, 0.198, 0.4949, 0.198, 0.7958, 0.1968, 0.752, 0.1968, 0.752, 0.1968, 0.7958, 0.1968, 0.0, 0.0, 0.0, 0.0, 0.0, 0.0, 0.0, 0.0, 0.0, 0.0, 0.0, 0.0, 0.0, 0.0, 0.0, 0.0, 0.4527, 0.198, 0.4089, 0.198, 0.4089, 0.198, 0.4527, 0.198, 0.752, 0.1968, 0.71, 0.1968, 0.71, 0.1968, 0.752, 0.1968, 0.0, 0.0, 0.0, 0.0, 0.0, 0.0, 0.0, 0.0, 0.0, 0.0, 0.0, 0.0, 0.0, 0.0, 0.0, 0.0, 0.4089, 0.198, 0.3666, 0.198, 0.3666, 0.198, 0.4089, 0.198, 0.71, 0.1968, 0.6726, 0.1968, 0.6726, 0.1968, 0.71, 0.1968, 0.0, 0.0, 0.0, 0.0, 0.0, 0.0, 0.0, 0.0, 0.3666, 0.198, 0.3287, 0.198, 0.3287, 0.198, 0.3666, 0.198, 0.6726, 0.1968, 0.6423, 0.1968, 0.6423, 0.1968, 0.6726, 0.1968, 0.8182, 0.06795, 0.8128, 0.08821, 0.7961, 0.08601, 0.8027, 0.06151, 0.8287, 0.04978, 0.8182, 0.06795, 0.8027, 0.06151, 0.8154, 0.03955, 0.8436, 0.03495, 0.8287, 0.04978, 0.8154, 0.03955, 0.8333, 0.02161, 0.8617, 0.02446, 0.8436, 0.03495, 0.8333, 0.02161, 0.8553, 0.008932, 0.882, 0.01903, 0.8617, 0.02446, 0.8553, 0.008932, 0.8798, 0.002367, 0.903, 0.01903, 0.882, 0.01903, 0.8798, 0.002367, 0.9052, 0.002367, 0.9232, 0.02446, 0.903, 0.01903, 0.9052, 0.002367, 0.9297, 0.008932, 0.9414, 0.03495, 0.9232, 0.02446, 0.9297, 0.008932, 0.9516, 0.02161, 0.9562, 0.04978, 0.9414, 0.03495, 0.9516, 0.02161, 0.9696, 0.03955, 0.9667, 0.06795, 0.9562, 0.04978, 0.9696, 0.03955, 0.9822, 0.06151, 0.9721, 0.08821, 0.9667, 0.06795, 0.9822, 0.06151, 0.9888, 0.08601, 0.9721, 0.1092, 0.9721, 0.08821, 0.9888, 0.08601, 0.9888, 0.1114, 0.9667, 0.1294, 0.9721, 0.1092, 0.9888, 0.1114, 0.9822, 0.1359, 0.9562, 0.1476, 0.9667, 0.1294, 0.9822, 0.1359, 0.9696, 0.1578, 0.9414, 0.1624, 0.9562, 0.1476, 0.9696, 0.1578, 0.9516, 0.1758, 0.9232, 0.1729, 0.9414, 0.1624, 0.9516, 0.1758, 0.9297, 0.1885, 0.903, 0.1784, 0.9232, 0.1729, 0.9297, 0.1885, 0.9052, 0.195, 0.882, 0.1784, 0.903, 0.1784, 0.9052, 0.195, 0.8798, 0.195, 0.8617, 0.1729, 0.882, 0.1784, 0.8798, 0.195, 0.8553, 0.1885, 0.8436, 0.1624, 0.8617, 0.1729, 0.8553, 0.1885, 0.8333, 0.1758, 0.8287, 0.1476, 0.8436, 0.1624, 0.8333, 0.1758, 0.8154, 0.1578, 0.8182, 0.1294, 0.8287, 0.1476, 0.8154, 0.1578, 0.8027, 0.1359, 0.8128, 0.1092, 0.8182, 0.1294, 0.8027, 0.1359, 0.7961, 0.1114, 0.8128, 0.08821, 0.8128, 0.1092, 0.7961, 0.1114, 0.7961, 0.08601, 0.8522, 0.136, 0.8462, 0.1256, 0.8462, 0.1256, 0.8522, 0.136, 0.386, 0.1539, 0.3729, 0.1376, 0.3729, 0.1376, 0.386, 0.1539, 0.512, 0.1341, 0.4996, 0.1511, 0.4996, 0.1511, 0.512, 0.1341, 0.4602, 0.01759, 0.4798, 0.02513, 0.4798, 0.02513, 0.4602, 0.01759, 0.3729, 0.1376, 0.3643, 0.1184, 0.3643, 0.1184, 0.3729, 0.1376, 0.3611, 0.09773, 0.3633, 0.07687, 0.3633, 0.07687, 0.3611, 0.09773, 0.4996, 0.1511, 0.4833, 0.1643, 0.4833, 0.1643, 0.4996, 0.1511, 0.4798, 0.02513, 0.4968, 0.03747, 0.4968, 0.03747, 0.4798, 0.02513, 0.3643, 0.1184, 0.3611, 0.09773, 0.3611, 0.09773, 0.3643, 0.1184, 0.3633, 0.07687, 0.3708, 0.05729, 0.3708, 0.05729, 0.3633, 0.07687, 0.4833, 0.1643, 0.4642, 0.1728, 0.4642, 0.1728, 0.4833, 0.1643, 0.4968, 0.03747, 0.51, 0.05379, 0.51, 0.05379, 0.4968, 0.03747, 0.3708, 0.05729, 0.3832, 0.04034, 0.3832, 0.04034, 0.3708, 0.05729, 0.4642, 0.1728, 0.4434, 0.176, 0.4434, 0.176, 0.4642, 0.1728, 0.51, 0.05379, 0.5185, 0.07296, 0.5185, 0.07296, 0.51, 0.05379, 0.3832, 0.04034, 0.3995, 0.02715, 0.3995, 0.02715, 0.3832, 0.04034, 0.4434, 0.176, 0.4226, 0.1738, 0.4226, 0.1738, 0.4434, 0.176, 0.5185, 0.07296, 0.5217, 0.09368, 0.5217, 0.09368, 0.5185, 0.07296, 0.3995, 0.02715, 0.4187, 0.01864, 0.4187, 0.01864, 0.3995, 0.02715, 0.4226, 0.1738, 0.403, 0.1663, 0.403, 0.1663, 0.4226, 0.1738, 0.5217, 0.09368, 0.5195, 0.1145, 0.5195, 0.1145, 0.5217, 0.09368, 0.4187, 0.01864, 0.4394, 0.01538, 0.4394, 0.01538, 0.4187, 0.01864, 0.403, 0.1663, 0.386, 0.1539, 0.386, 0.1539, 0.403, 0.1663, 0.5195, 0.1145, 0.512, 0.1341, 0.512, 0.1341, 0.5195, 0.1145, 0.5998, 0.0879, 0.599, 0.09985, 0.5646, 0.1019, 0.5661, 0.08097, 0.6037, 0.07658, 0.5998, 0.0879, 0.5661, 0.08097, 0.5729, 0.06115, 0.6105, 0.06665, 0.6037, 0.07658, 0.5729, 0.06115, 0.5847, 0.04378, 0.6195, 0.05881, 0.6105, 0.06665, 0.5847, 0.04378, 0.6005, 0.03005, 0.6303, 0.05358, 0.6195, 0.05881, 0.6005, 0.03005, 0.6194, 0.02088, 0.6421, 0.05131, 0.6303, 0.05358, 0.6194, 0.02088, 0.64, 0.01692, 0.654, 0.05217, 0.6421, 0.05131, 0.64, 0.01692, 0.6609, 0.01842, 0.6653, 0.05609, 0.654, 0.05217, 0.6609, 0.01842, 0.6808, 0.02528, 0.6753, 0.06281, 0.6653, 0.05609, 0.6808, 0.02528, 0.6981, 0.03704, 0.6831, 0.07186, 0.6753, 0.06281, 0.6981, 0.03704, 0.7119, 0.0529, 0.6883, 0.08264, 0.6831, 0.07186, 0.7119, 0.0529, 0.721, 0.07177, 0.6906, 0.09441, 0.6883, 0.08264, 0.721, 0.07177, 0.725, 0.09236, 0.6897, 0.1064, 0.6906, 0.09441, 0.725, 0.09236, 0.7235, 0.1133, 0.6858, 0.1177, 0.6897, 0.1064, 0.7235, 0.1133, 0.7166, 0.1331, 0.6791, 0.1276, 0.6858, 0.1177, 0.7166, 0.1331, 0.7049, 0.1505, 0.67, 0.1354, 0.6791, 0.1276, 0.7049, 0.1505, 0.689, 0.1642, 0.6593, 0.1407, 0.67, 0.1354, 0.689, 0.1642, 0.6701, 0.1734, 0.6475, 0.1429, 0.6593, 0.1407, 0.6701, 0.1734, 0.6495, 0.1773, 0.6355, 0.1421, 0.6475, 0.1429, 0.6495, 0.1773, 0.6286, 0.1758, 0.6242, 0.1382, 0.6355, 0.1421, 0.6286, 0.1758, 0.6088, 0.169, 0.6143, 0.1314, 0.6242, 0.1382, 0.6088, 0.169, 0.5914, 0.1572, 0.6065, 0.1224, 0.6143, 0.1314, 0.5914, 0.1572, 0.5777, 0.1414, 0.6012, 0.1116, 0.6065, 0.1224, 0.5777, 0.1414, 0.5685, 0.1225, 0.599, 0.09985, 0.6012, 0.1116, 0.5685, 0.1225, 0.5646, 0.1019, 0.2447, 0.08595, 0.2489, 0.07863, 0.2549, 0.07265, 0.2622, 0.06843, 0.2704, 0.06624, 0.2788, 0.06624, 0.287, 0.06843, 0.2943, 0.07265, 0.3003, 0.07863, 0.3045, 0.08595, 0.3067, 0.09411, 0.3067, 0.1026, 0.3045, 0.1107, 0.3003, 0.118, 0.2943, 0.124, 0.287, 0.1282, 0.2788, 0.1304, 0.2704, 0.1304, 0.2622, 0.1282, 0.2549, 0.124, 0.2489, 0.118, 0.2447, 0.1107, 0.2425, 0.1026, 0.2425, 0.09411, 0.925, 0.136, 0.9165, 0.1445, 0.9165, 0.1445, 0.925, 0.136, 0.9061, 0.06566, 0.9165, 0.07165, 0.9165, 0.07165, 0.9061, 0.06566, 0.8462, 0.1256, 0.8431, 0.114, 0.8431, 0.114, 0.8462, 0.1256, 0.8431, 0.1021, 0.8462, 0.09049, 0.8462, 0.09049, 0.8431, 0.1021, 0.9165, 0.1445, 0.9061, 0.1505, 0.9061, 0.1505, 0.9165, 0.1445, 0.9165, 0.07165, 0.925, 0.08012, 0.925, 0.08012, 0.9165, 0.07165, 0.8431, 0.114, 0.8431, 0.1021, 0.8431, 0.1021, 0.8431, 0.114, 0.8462, 0.09049, 0.8522, 0.08012, 0.8522, 0.08012, 0.8462, 0.09049, 0.9061, 0.1505, 0.8946, 0.1536, 0.8946, 0.1536, 0.9061, 0.1505, 0.925, 0.08012, 0.931, 0.09049, 0.931, 0.09049, 0.925, 0.08012, 0.8522, 0.08012, 0.8606, 0.07165, 0.8606, 0.07165, 0.8522, 0.08012, 0.8946, 0.1536, 0.8826, 0.1536, 0.8826, 0.1536, 0.8946, 0.1536, 0.931, 0.09049, 0.9341, 0.1021, 0.9341, 0.1021, 0.931, 0.09049, 0.8606, 0.07165, 0.871, 0.06566, 0.871, 0.06566, 0.8606, 0.07165, 0.8826, 0.1536, 0.871, 0.1505, 0.871, 0.1505, 0.8826, 0.1536, 0.9341, 0.1021, 0.9341, 0.114, 0.9341, 0.114, 0.9341, 0.1021, 0.871, 0.06566, 0.8826, 0.06255, 0.8826, 0.06255, 0.871, 0.06566, 0.871, 0.1505, 0.8606, 0.1445, 0.8606, 0.1445, 0.871, 0.1505, 0.9341, 0.114, 0.931, 0.1256, 0.931, 0.1256, 0.9341, 0.114, 0.8826, 0.06255, 0.8946, 0.06255, 0.8946, 0.06255, 0.8826, 0.06255, 0.8606, 0.1445, 0.8522, 0.136, 0.8522, 0.136, 0.8606, 0.1445, 0.931, 0.1256, 0.925, 0.136, 0.925, 0.136, 0.931, 0.1256, 0.8946, 0.06255, 0.9061, 0.06566, 0.9061, 0.06566, 0.8946, 0.06255, 0.451, 0.09436, 0.451, 0.0928, 0.4941, 0.0734, 0.4977, 0.08682, 0.4507, 0.09589, 0.451, 0.09436, 0.4977, 0.08682, 0.4977, 0.1007, 0.4499, 0.09728, 0.4507, 0.09589, 0.4977, 0.1007, 0.4941, 0.1141, 0.4488, 0.09842, 0.4499, 0.09728, 0.4941, 0.1141, 0.4872, 0.1261, 0.4475, 0.09924, 0.4488, 0.09842, 0.4872, 0.1261, 0.4773, 0.136, 0.446, 0.09969, 0.4475, 0.09924, 0.4773, 0.136, 0.4653, 0.1429, 0.4444, 0.09973, 0.446, 0.09969, 0.4653, 0.1429, 0.4519, 0.1465, 0.4429, 0.09936, 0.4444, 0.09973, 0.4519, 0.1465, 0.438, 0.1465, 0.4415, 0.09862, 0.4429, 0.09936, 0.438, 0.1465, 0.4246, 0.1429, 0.4403, 0.09754, 0.4415, 0.09862, 0.4246, 0.1429, 0.4126, 0.136, 0.4395, 0.09621, 0.4403, 0.09754, 0.4126, 0.136, 0.4028, 0.1261, 0.439, 0.09471, 0.4395, 0.09621, 0.4028, 0.1261, 0.3959, 0.1141, 0.439, 0.09314, 0.439, 0.09471, 0.3959, 0.1141, 0.3923, 0.1007, 0.4393, 0.09161, 0.439, 0.09314, 0.3923, 0.1007, 0.3923, 0.0868, 0.4401, 0.09023, 0.4393, 0.09161, 0.3923, 0.0868, 0.3959, 0.07339, 0.4411, 0.08908, 0.4401, 0.09023, 0.3959, 0.07339, 0.4028, 0.06136, 0.4425, 0.08826, 0.4411, 0.08908, 0.4028, 0.06136, 0.4126, 0.05154, 0.444, 0.08781, 0.4425, 0.08826, 0.4126, 0.05154, 0.4247, 0.04459, 0.4456, 0.08777, 0.444, 0.08781, 0.4247, 0.04459, 0.4381, 0.041, 0.4471, 0.08814, 0.4456, 0.08777, 0.4381, 0.041, 0.4519, 0.041, 0.4485, 0.08888, 0.4471, 0.08814, 0.4519, 0.041, 0.4654, 0.0446, 0.4497, 0.08996, 0.4485, 0.08888, 0.4654, 0.0446, 0.4774, 0.05155, 0.4505, 0.09129, 0.4497, 0.08996, 0.4774, 0.05155, 0.4872, 0.06137, 0.451, 0.0928, 0.4505, 0.09129, 0.4872, 0.06137, 0.4941, 0.0734, 0.7969, 0.5686, 0.7977, 0.5792, 0.7583, 0.571])
me_cylinder_002.materials.append(mat_material)
me_cylinder_002.use_remesh_preserve_volume = False
me_cylinder_002.use_remesh_preserve_attributes = False
me_cylinder_002.use_mirror_vertex_groups = False
me_cylinder_002.update()
me_panel4_007 = bpy.data.meshes.new('panel4.007')
me_panel4_007.from_pydata([(7.941, 0.957, -1.507), (7.947, 0.957, 1.949), (8.144, 0.957, -1.507), (8.149, 0.957, 1.949), (7.794, -1.043, -1.507), (7.8, -1.043, 1.949), (7.997, -1.043, -1.507), (8.003, -1.043, 1.949), (8.147, 0.957, 0.2208), (8.341, -0.04301, -1.507), (8.346, -0.04301, 1.948), (8.0, -1.043, 0.221), (8.343, -0.04301, 0.2206)], [], [(0, 1, 3, 8, 2), (12, 10, 7, 11), (6, 11, 7, 5, 4), (4, 5, 1, 0), (2, 9, 6, 4, 0), (7, 10, 3, 1, 5), (9, 12, 11, 6), (2, 8, 12, 9), (8, 3, 10, 12)])
_uv = me_panel4_007.uv_layers.new(name='UVMap')
_uv.uv.foreach_set('vector', [0.0, 0.0, 0.0, 0.0, 0.0, 0.0, 0.0, 0.0, 0.0, 0.0, 0.0, 0.0, 0.0, 0.0, 0.0, 0.0, 0.0, 0.0, 0.0, 0.0, 0.0, 0.0, 0.0, 0.0, 0.0, 0.0, 0.0, 0.0, 0.0, 0.0, 0.0, 0.0, 0.0, 0.0, 0.0, 0.0, 0.0, 0.0, 0.0, 0.0, 0.0, 0.0, 0.0, 0.0, 0.0, 0.0, 0.0, 0.0, 0.0, 0.0, 0.0, 0.0, 0.0, 0.0, 0.0, 0.0, 0.0, 0.0, 0.0, 0.0, 0.0, 0.0, 0.0, 0.0, 0.0, 0.0, 0.0, 0.0, 0.0, 0.0, 0.0, 0.0, 0.0, 0.0, 0.0, 0.0, 0.0, 0.0, 0.0, 0.0])
me_panel4_007.use_remesh_preserve_volume = False
me_panel4_007.use_remesh_preserve_attributes = False
me_panel4_007.use_mirror_vertex_groups = False
me_panel4_007.update()
me_panel4_006 = bpy.data.meshes.new('panel4.006')
me_panel4_006.from_pydata([(7.597, -1.267, -1.508), (7.603, -1.267, 1.948), (7.681, -1.372, -1.508), (7.687, -1.372, 1.948), (4.337, -2.02, -1.506), (4.343, -2.02, 1.95), (4.421, -2.125, -1.506), (4.427, -2.125, 1.95), (7.684, -1.372, 0.22), (6.163, -1.889, -1.507), (6.169, -1.889, 1.949), (4.424, -2.125, 0.2218), (6.166, -1.889, 0.2207), (7.881, -1.171, -1.508), (7.796, -1.066, -1.508), (7.802, -1.066, 1.948), (7.886, -1.171, 1.948), (7.883, -1.171, 0.2199)], [], [(8, 2, 13, 17), (12, 10, 7, 11), (6, 11, 7, 5, 4), (4, 5, 1, 0), (2, 9, 6, 4, 0), (7, 10, 3, 1, 5), (9, 12, 11, 6), (2, 8, 12, 9), (8, 3, 10, 12), (14, 15, 16, 17, 13), (3, 8, 17, 16), (0, 1, 15, 14), (1, 3, 16, 15), (2, 0, 14, 13)])
_uv = me_panel4_006.uv_layers.new(name='UVMap')
_uv.uv.foreach_set('vector', [0.0, 0.0, 0.0, 0.0, 0.0, 0.0, 0.0, 0.0, 0.0, 0.0, 0.0, 0.0, 0.0, 0.0, 0.0, 0.0, 0.0, 0.0, 0.0, 0.0, 0.0, 0.0, 0.0, 0.0, 0.0, 0.0, 0.0, 0.0, 0.0, 0.0, 0.0, 0.0, 0.0, 0.0, 0.0, 0.0, 0.0, 0.0, 0.0, 0.0, 0.0, 0.0, 0.0, 0.0, 0.0, 0.0, 0.0, 0.0, 0.0, 0.0, 0.0, 0.0, 0.0, 0.0, 0.0, 0.0, 0.0, 0.0, 0.0, 0.0, 0.0, 0.0, 0.0, 0.0, 0.0, 0.0, 0.0, 0.0, 0.0, 0.0, 0.0, 0.0, 0.0, 0.0, 0.0, 0.0, 0.0, 0.0, 0.0, 0.0, 0.0, 0.0, 0.0, 0.0, 0.0, 0.0, 0.0, 0.0, 0.0, 0.0, 0.0, 0.0, 0.0, 0.0, 0.0, 0.0, 0.0, 0.0, 0.0, 0.0, 0.0, 0.0, 0.0, 0.0, 0.0, 0.0, 0.0, 0.0, 0.0, 0.0, 0.0, 0.0, 0.0, 0.0, 0.0, 0.0, 0.0, 0.0, 0.0, 0.0])
me_panel4_006.use_remesh_preserve_volume = False
me_panel4_006.use_remesh_preserve_attributes = False
me_panel4_006.use_mirror_vertex_groups = False
me_panel4_006.update()
me_panel4_005 = bpy.data.meshes.new('panel4.005')
me_panel4_005.from_pydata([(4.379, -2.01, -1.508), (4.384, -2.01, 1.948), (4.272, -2.109, -1.508), (4.278, -2.109, 1.948), (1.462, -0.8914, -1.506), (1.467, -0.8914, 1.95), (1.355, -0.9898, -1.506), (1.361, -0.9898, 1.95), (4.275, -2.109, 0.2201), (2.672, -1.68, -1.507), (2.678, -1.68, 1.949), (1.358, -0.9898, 0.2217), (2.675, -1.68, 0.2208)], [], [(0, 1, 3, 8, 2), (12, 10, 7, 11), (6, 11, 7, 5, 4), (4, 5, 1, 0), (2, 9, 6, 4, 0), (7, 10, 3, 1, 5), (9, 12, 11, 6), (2, 8, 12, 9), (8, 3, 10, 12)])
_uv = me_panel4_005.uv_layers.new(name='UVMap')
_uv.uv.foreach_set('vector', [0.0, 0.0, 0.0, 0.0, 0.0, 0.0, 0.0, 0.0, 0.0, 0.0, 0.0, 0.0, 0.0, 0.0, 0.0, 0.0, 0.0, 0.0, 0.0, 0.0, 0.0, 0.0, 0.0, 0.0, 0.0, 0.0, 0.0, 0.0, 0.0, 0.0, 0.0, 0.0, 0.0, 0.0, 0.0, 0.0, 0.0, 0.0, 0.0, 0.0, 0.0, 0.0, 0.0, 0.0, 0.0, 0.0, 0.0, 0.0, 0.0, 0.0, 0.0, 0.0, 0.0, 0.0, 0.0, 0.0, 0.0, 0.0, 0.0, 0.0, 0.0, 0.0, 0.0, 0.0, 0.0, 0.0, 0.0, 0.0, 0.0, 0.0, 0.0, 0.0, 0.0, 0.0, 0.0, 0.0, 0.0, 0.0, 0.0, 0.0])
me_panel4_005.use_remesh_preserve_volume = False
me_panel4_005.use_remesh_preserve_attributes = False
me_panel4_005.use_mirror_vertex_groups = False
me_panel4_005.update()
me_panel4_004 = bpy.data.meshes.new('panel4.004')
me_panel4_004.from_pydata([(1.554, -0.9217, -1.507), (1.56, -0.9217, 1.949), (1.352, -0.9217, -1.507), (1.357, -0.9217, 1.949), (1.701, 1.078, -1.507), (1.707, 1.078, 1.949), (1.498, 1.078, -1.507), (1.504, 1.078, 1.949), (1.354, -0.9217, 0.2209), (1.155, 0.07834, -1.507), (1.16, 0.07834, 1.949), (1.501, 1.078, 0.2209), (1.157, 0.07834, 0.2209)], [], [(0, 1, 3, 8, 2), (12, 10, 7, 11), (6, 11, 7, 5, 4), (4, 5, 1, 0), (2, 9, 6, 4, 0), (7, 10, 3, 1, 5), (9, 12, 11, 6), (2, 8, 12, 9), (8, 3, 10, 12)])
_uv = me_panel4_004.uv_layers.new(name='UVMap')
_uv.uv.foreach_set('vector', [0.0, 0.0, 0.0, 0.0, 0.0, 0.0, 0.0, 0.0, 0.0, 0.0, 0.0, 0.0, 0.0, 0.0, 0.0, 0.0, 0.0, 0.0, 0.0, 0.0, 0.0, 0.0, 0.0, 0.0, 0.0, 0.0, 0.0, 0.0, 0.0, 0.0, 0.0, 0.0, 0.0, 0.0, 0.0, 0.0, 0.0, 0.0, 0.0, 0.0, 0.0, 0.0, 0.0, 0.0, 0.0, 0.0, 0.0, 0.0, 0.0, 0.0, 0.0, 0.0, 0.0, 0.0, 0.0, 0.0, 0.0, 0.0, 0.0, 0.0, 0.0, 0.0, 0.0, 0.0, 0.0, 0.0, 0.0, 0.0, 0.0, 0.0, 0.0, 0.0, 0.0, 0.0, 0.0, 0.0, 0.0, 0.0, 0.0, 0.0])
me_panel4_004.use_remesh_preserve_volume = False
me_panel4_004.use_remesh_preserve_attributes = False
me_panel4_004.use_mirror_vertex_groups = False
me_panel4_004.update()
me_panel4_003 = bpy.data.meshes.new('panel4.003')
me_panel4_003.from_pydata([(2.274, 1.434, -1.506), (2.28, 1.434, 1.95), (2.249, 1.549, -1.506), (2.255, 1.549, 1.95), (5.78, 1.928, -1.508), (5.786, 1.928, 1.948), (5.755, 2.042, -1.508), (5.761, 2.042, 1.948), (2.252, 1.549, 0.2218), (3.968, 2.112, -1.507), (3.974, 2.112, 1.949), (5.758, 2.042, 0.22), (3.971, 2.112, 0.2208), (1.48, 1.1, -1.506), (1.505, 0.9854, -1.506), (1.511, 0.9854, 1.95), (1.485, 1.1, 1.95), (1.482, 1.1, 0.2222)], [], [(1, 3, 16, 15), (12, 10, 7, 11), (6, 11, 7, 5, 4), (4, 5, 1, 0), (2, 9, 6, 4, 0), (7, 10, 3, 1, 5), (9, 12, 11, 6), (2, 8, 12, 9), (8, 3, 10, 12), (14, 15, 16, 17, 13), (2, 0, 14, 13), (8, 2, 13, 17), (3, 8, 17, 16), (0, 1, 15, 14)])
_uv = me_panel4_003.uv_layers.new(name='UVMap')
_uv.uv.foreach_set('vector', [0.0, 0.0, 0.0, 0.0, 0.0, 0.0, 0.0, 0.0, 0.0, 0.0, 0.0, 0.0, 0.0, 0.0, 0.0, 0.0, 0.0, 0.0, 0.0, 0.0, 0.0, 0.0, 0.0, 0.0, 0.0, 0.0, 0.0, 0.0, 0.0, 0.0, 0.0, 0.0, 0.0, 0.0, 0.0, 0.0, 0.0, 0.0, 0.0, 0.0, 0.0, 0.0, 0.0, 0.0, 0.0, 0.0, 0.0, 0.0, 0.0, 0.0, 0.0, 0.0, 0.0, 0.0, 0.0, 0.0, 0.0, 0.0, 0.0, 0.0, 0.0, 0.0, 0.0, 0.0, 0.0, 0.0, 0.0, 0.0, 0.0, 0.0, 0.0, 0.0, 0.0, 0.0, 0.0, 0.0, 0.0, 0.0, 0.0, 0.0, 0.0, 0.0, 0.0, 0.0, 0.0, 0.0, 0.0, 0.0, 0.0, 0.0, 0.0, 0.0, 0.0, 0.0, 0.0, 0.0, 0.0, 0.0, 0.0, 0.0, 0.0, 0.0, 0.0, 0.0, 0.0, 0.0, 0.0, 0.0, 0.0, 0.0, 0.0, 0.0, 0.0, 0.0, 0.0, 0.0, 0.0, 0.0, 0.0, 0.0])
me_panel4_003.use_remesh_preserve_volume = False
me_panel4_003.use_remesh_preserve_attributes = False
me_panel4_003.use_mirror_vertex_groups = False
me_panel4_003.update()
me_panel4_002 = bpy.data.meshes.new('panel4.002')
me_panel4_002.from_pydata([(5.687, 1.935, -1.506), (5.692, 1.935, 1.949), (5.832, 2.016, -1.506), (5.838, 2.016, 1.949), (8.036, 0.8318, -1.507), (8.042, 0.8318, 1.948), (8.181, 0.9124, -1.508), (8.187, 0.9124, 1.948), (5.835, 2.016, 0.2215), (7.2, 1.765, -1.507), (7.206, 1.765, 1.949), (8.184, 0.9124, 0.2203), (7.203, 1.765, 0.2207)], [], [(0, 1, 3, 8, 2), (12, 10, 7, 11), (6, 11, 7, 5, 4), (4, 5, 1, 0), (2, 9, 6, 4, 0), (7, 10, 3, 1, 5), (9, 12, 11, 6), (2, 8, 12, 9), (8, 3, 10, 12)])
_uv = me_panel4_002.uv_layers.new(name='UVMap')
_uv.uv.foreach_set('vector', [0.0, 0.0, 0.0, 0.0, 0.0, 0.0, 0.0, 0.0, 0.0, 0.0, 0.0, 0.0, 0.0, 0.0, 0.0, 0.0, 0.0, 0.0, 0.0, 0.0, 0.0, 0.0, 0.0, 0.0, 0.0, 0.0, 0.0, 0.0, 0.0, 0.0, 0.0, 0.0, 0.0, 0.0, 0.0, 0.0, 0.0, 0.0, 0.0, 0.0, 0.0, 0.0, 0.0, 0.0, 0.0, 0.0, 0.0, 0.0, 0.0, 0.0, 0.0, 0.0, 0.0, 0.0, 0.0, 0.0, 0.0, 0.0, 0.0, 0.0, 0.0, 0.0, 0.0, 0.0, 0.0, 0.0, 0.0, 0.0, 0.0, 0.0, 0.0, 0.0, 0.0, 0.0, 0.0, 0.0, 0.0, 0.0, 0.0, 0.0])
me_panel4_002.use_remesh_preserve_volume = False
me_panel4_002.use_remesh_preserve_attributes = False
me_panel4_002.use_mirror_vertex_groups = False
me_panel4_002.update()
me_pane1 = bpy.data.meshes.new('pane1')
me_pane1.from_pydata([(0.3184, -0.02783, -1.462), (0.3184, -0.02783, -0.5674), (0.3184, 0.02783, -1.462), (1.191, -0.02783, 0.9694), (1.191, -0.02783, -1.462), (1.191, -0.02783, 0.9694), (1.191, 0.02783, -1.462), (1.191, 0.02783, 0.9694), (0.3184, -0.02783, -0.5674), (0.3184, 0.02783, -0.5675), (0.317, 0.02609, -0.5671), (1.19, 0.02609, 0.9697), (0.317, 0.02609, -0.5671), (1.19, 0.02609, 0.9697)], [], [(0, 8, 9, 2), (2, 9, 7, 6), (6, 7, 5, 4), (4, 5, 8, 0), (2, 6, 4, 0), (1, 3, 11, 10), (8, 5, 3, 1), (10, 11, 13, 12)])
_uv = me_pane1.uv_layers.new(name='UVMap')
_uv.uv.foreach_set('vector', [0.0771, 0.301, 0.0771, 0.344, 0.07443, 0.344, 0.07443, 0.301, 0.6864, 0.5133, 0.6864, 0.5674, 0.6336, 0.6603, 0.6336, 0.5133, 0.0928, 0.2712, 0.0928, 0.3811, 0.09028, 0.3811, 0.09028, 0.2712, 0.203, 0.5588, 0.203, 0.7225, 0.1443, 0.619, 0.1443, 0.5588, 0.0, 0.0, 0.0, 0.0, 0.0, 0.0, 0.0, 0.0, 0.07443, 0.301, 0.07442, 0.3859, 0.07183, 0.3859, 0.07183, 0.301, 0.0, 0.0, 0.0, 0.0, 0.0, 0.0, 0.0, 0.0, 0.0, 0.0, 0.0, 0.0, 0.0, 0.0, 0.0, 0.0])
me_pane1.use_remesh_preserve_volume = False
me_pane1.use_remesh_preserve_attributes = False
me_pane1.use_mirror_vertex_groups = False
me_pane1.update()
me_panel2 = bpy.data.meshes.new('panel2')
me_panel2.from_pydata([(0.3184, -0.02783, -1.462), (0.3184, -0.02783, -0.5674), (0.3184, 0.02783, -1.462), (1.191, -0.02783, 0.9694), (1.191, -0.02783, -1.462), (1.191, -0.02783, 0.9694), (1.191, 0.02783, -1.462), (1.191, 0.02783, 0.9694), (0.3184, -0.02783, -0.5674), (0.3184, 0.02783, -0.5675), (0.317, 0.02609, -0.5671), (1.19, 0.02609, 0.9697), (0.317, 0.02609, -0.5671), (1.19, 0.02609, 0.9697)], [], [(0, 8, 9, 2), (2, 9, 7, 6), (6, 7, 5, 4), (4, 5, 8, 0), (2, 6, 4, 0), (1, 3, 11, 10), (8, 5, 3, 1), (10, 11, 13, 12)])
_uv = me_panel2.uv_layers.new(name='UVMap')
_uv.uv.foreach_set('vector', [0.6072, 0.3126, 0.6072, 0.3445, 0.5997, 0.3445, 0.5997, 0.3126, 0.2085, 0.5587, 0.2085, 0.6262, 0.1427, 0.7421, 0.1427, 0.5587, 0.5367, 0.3126, 0.5367, 0.4022, 0.5292, 0.4022, 0.5292, 0.3126, 0.6918, 0.5162, 0.6918, 0.676, 0.6345, 0.575, 0.6345, 0.5162, 0.5761, 0.3447, 0.5761, 0.3126, 0.5836, 0.3126, 0.5836, 0.3447, 0.56, 0.3126, 0.56, 0.3756, 0.5528, 0.3756, 0.5528, 0.3126, 0.0, 0.0, 0.0, 0.0, 0.0, 0.0, 0.0, 0.0, 0.0, 0.0, 0.0, 0.0, 0.0, 0.0, 0.0, 0.0])
me_panel2.use_remesh_preserve_volume = False
me_panel2.use_remesh_preserve_attributes = False
me_panel2.use_mirror_vertex_groups = False
me_panel2.update()
me_panel3 = bpy.data.meshes.new('panel3')
me_panel3.from_pydata([(0.3184, -0.02783, -1.462), (0.3184, -0.02783, -0.5674), (0.3184, 0.02783, -1.462), (1.191, -0.02783, 0.9694), (1.191, -0.02783, -1.462), (1.191, -0.02783, 0.9694), (1.191, 0.02783, -1.462), (1.191, 0.02783, 0.9694), (0.3184, -0.02783, -0.5674), (0.3184, 0.02783, -0.5675), (0.317, 0.02609, -0.5671), (1.19, 0.02609, 0.9697), (0.317, 0.02609, -0.5671), (1.19, 0.02609, 0.9697)], [], [(0, 8, 9, 2), (2, 9, 7, 6), (6, 7, 5, 4), (4, 5, 8, 0), (2, 6, 4, 0), (1, 3, 11, 10), (8, 5, 3, 1), (10, 11, 13, 12)])
_uv = me_panel3.uv_layers.new(name='UVMap')
_uv.uv.foreach_set('vector', [0.5993, 0.3266, 0.5993, 0.3471, 0.5945, 0.3472, 0.5945, 0.3266, 0.2071, 0.5585, 0.2071, 0.6233, 0.144, 0.7344, 0.144, 0.5585, 0.5539, 0.3266, 0.5539, 0.3843, 0.5491, 0.3843, 0.5491, 0.3266, 0.7056, 0.5173, 0.7055, 0.6898, 0.6437, 0.5807, 0.6437, 0.5172, 0.5793, 0.3473, 0.5793, 0.3266, 0.5841, 0.3266, 0.5841, 0.3473, 0.569, 0.3266, 0.569, 0.3672, 0.5643, 0.3672, 0.5643, 0.3266, 0.0, 0.0, 0.0, 0.0, 0.0, 0.0, 0.0, 0.0, 0.0, 0.0, 0.0, 0.0, 0.0, 0.0, 0.0, 0.0])
me_panel3.use_remesh_preserve_volume = False
me_panel3.use_remesh_preserve_attributes = False
me_panel3.use_mirror_vertex_groups = False
me_panel3.update()
me_panel4 = bpy.data.meshes.new('panel4')
me_panel4.from_pydata([(0.3184, -0.02783, -1.462), (0.3184, -0.02783, -0.5674), (0.3184, 0.02783, -1.462), (1.191, -0.02783, 0.9694), (1.191, -0.02783, -1.462), (1.191, -0.02783, 0.9694), (1.191, 0.02783, -1.462), (1.191, 0.02783, 0.9694), (0.3184, -0.02783, -0.5674), (0.3184, 0.02783, -0.5675), (0.317, 0.02609, -0.5671), (1.19, 0.02609, 0.9697), (0.317, 0.02609, -0.5671), (1.19, 0.02609, 0.9697)], [], [(0, 8, 9, 2), (2, 9, 7, 6), (6, 7, 5, 4), (4, 5, 8, 0), (2, 6, 4, 0), (1, 3, 11, 10), (8, 5, 3, 1), (10, 11, 13, 12)])
_uv = me_panel4.uv_layers.new(name='UVMap')
_uv.uv.foreach_set('vector', [0.606, 0.3133, 0.606, 0.3303, 0.602, 0.3303, 0.602, 0.3134, 0.6964, 0.5164, 0.6964, 0.5751, 0.6392, 0.6758, 0.6392, 0.5164, 0.5685, 0.3133, 0.5685, 0.3611, 0.5645, 0.3611, 0.5645, 0.3133, 0.2073, 0.5617, 0.2072, 0.7381, 0.1439, 0.6266, 0.144, 0.5617, 0.5895, 0.3305, 0.5895, 0.3133, 0.5935, 0.3133, 0.5935, 0.3305, 0.5809, 0.3134, 0.5809, 0.3469, 0.5771, 0.3469, 0.5771, 0.3133, 0.0, 0.0, 0.0, 0.0, 0.0, 0.0, 0.0, 0.0, 0.0, 0.0, 0.0, 0.0, 0.0, 0.0, 0.0, 0.0])
me_panel4.use_remesh_preserve_volume = False
me_panel4.use_remesh_preserve_attributes = False
me_panel4.use_mirror_vertex_groups = False
me_panel4.update()

# ---- objects
ob_trunk_001 = bpy.data.objects.new('trunk.001', me_cylinder_001)
ob_topcol = bpy.data.objects.new('topcol', me_cylinder)
ob_trunk = bpy.data.objects.new('trunk', me_cylinder_002)
ob_col7 = bpy.data.objects.new('col7', me_panel4_007)
ob_col6 = bpy.data.objects.new('col6', me_panel4_006)
ob_col5 = bpy.data.objects.new('col5', me_panel4_005)
ob_col4 = bpy.data.objects.new('col4', me_panel4_004)
ob_col3 = bpy.data.objects.new('col3', me_panel4_003)
ob_col2 = bpy.data.objects.new('col2', me_panel4_002)
ob_panel1 = bpy.data.objects.new('panel1', me_pane1)
ob_panel2 = bpy.data.objects.new('panel2', me_panel2)
ob_panel3 = bpy.data.objects.new('panel3', me_panel3)
ob_panel4 = bpy.data.objects.new('panel4', me_panel4)
ob_camera = bpy.data.objects.new('Camera', cam_camera)

# ---- transforms, parenting, visibility, modifiers, constraints
ob_trunk_001.location = (0.0, 0.0, -0.006452)
ob_trunk_001.scale = (0.9873, 0.9873, 0.9873)
ob_trunk_001.lineart.crease_threshold = 0.0
_m = ob_trunk_001.modifiers.new('EdgeSplit', 'EDGE_SPLIT')
ob_topcol.location = (0.0, 0.0, 1.663)
ob_topcol.scale = (1.0, 1.0, 2.014)
ob_topcol.lineart.crease_threshold = 0.0
ob_trunk.location = (0.0, 0.0, -0.006452)
ob_trunk.scale = (0.9873, 0.9873, 0.9873)
ob_trunk.lineart.crease_threshold = 0.0
_m = ob_trunk.modifiers.new('EdgeSplit', 'EDGE_SPLIT')
ob_col7.parent = ob_trunk
ob_col7.matrix_parent_inverse = Matrix(((1.013, 0.0, 0.0, 0.0), (0.0, 1.013, 0.0, 0.0), (0.0, 0.0, 1.013, 0.006535), (0.0, 0.0, 0.0, 1.0)))
ob_col7.location = (-1.548e-12, 2.676, -0.008699)
ob_col7.rotation_euler = (-1.891e-10, -0.0009347, 4.712)
ob_col7.scale = (0.5529, 0.9718, 0.9718)
ob_col7.lineart.crease_threshold = 0.0
ob_col6.parent = ob_trunk
ob_col6.matrix_parent_inverse = Matrix(((1.013, 0.0, 0.0, 0.0), (0.0, 1.013, 0.0, 0.0), (0.0, 0.0, 1.013, 0.006535), (0.0, 0.0, 0.0, 1.0)))
ob_col6.location = (-1.548e-12, 2.676, -0.008699)
ob_col6.rotation_euler = (-1.891e-10, -0.0009347, 4.712)
ob_col6.scale = (0.5529, 0.9718, 0.9718)
ob_col6.lineart.crease_threshold = 0.0
ob_col5.parent = ob_trunk
ob_col5.matrix_parent_inverse = Matrix(((1.013, 0.0, 0.0, 0.0), (0.0, 1.013, 0.0, 0.0), (0.0, 0.0, 1.013, 0.006535), (0.0, 0.0, 0.0, 1.0)))
ob_col5.location = (-1.548e-12, 2.676, -0.008699)
ob_col5.rotation_euler = (-1.891e-10, -0.0009347, 4.712)
ob_col5.scale = (0.5529, 0.9718, 0.9718)
ob_col5.lineart.crease_threshold = 0.0
ob_col4.parent = ob_trunk
ob_col4.matrix_parent_inverse = Matrix(((1.013, 0.0, 0.0, 0.0), (0.0, 1.013, 0.0, 0.0), (0.0, 0.0, 1.013, 0.006535), (0.0, 0.0, 0.0, 1.0)))
ob_col4.location = (-1.548e-12, 2.676, -0.008699)
ob_col4.rotation_euler = (-1.891e-10, -0.0009347, 4.712)
ob_col4.scale = (0.5529, 0.9718, 0.9718)
ob_col4.lineart.crease_threshold = 0.0
ob_col3.parent = ob_trunk
ob_col3.matrix_parent_inverse = Matrix(((1.013, 0.0, 0.0, 0.0), (0.0, 1.013, 0.0, 0.0), (0.0, 0.0, 1.013, 0.006535), (0.0, 0.0, 0.0, 1.0)))
ob_col3.location = (-1.548e-12, 2.676, -0.008699)
ob_col3.rotation_euler = (-1.891e-10, -0.0009347, 4.712)
ob_col3.scale = (0.5529, 0.9718, 0.9718)
ob_col3.lineart.crease_threshold = 0.0
ob_col2.parent = ob_trunk
ob_col2.matrix_parent_inverse = Matrix(((1.013, 0.0, 0.0, 0.0), (0.0, 1.013, 0.0, 0.0), (0.0, 0.0, 1.013, 0.006535), (0.0, 0.0, 0.0, 1.0)))
ob_col2.location = (-1.548e-12, 2.676, -0.008699)
ob_col2.rotation_euler = (-1.891e-10, -0.0009347, 4.712)
ob_col2.scale = (0.5529, 0.9718, 0.9718)
ob_col2.lineart.crease_threshold = 0.0
ob_panel1.parent = ob_trunk
ob_panel1.matrix_parent_inverse = Matrix(((1.013, 0.0, 0.0, 0.0), (0.0, 1.013, 0.0, 0.0), (0.0, 0.0, 1.013, 0.006535), (0.0, 0.0, 0.0, 1.0)))
ob_panel1.location = (-2.669, 0.0, -0.005059)
ob_panel1.rotation_euler = (0.0, -0.001784, 0.0)
ob_panel1.scale = (0.569, 1.0, 1.0)
ob_panel1.lineart.crease_threshold = 0.0
ob_panel2.parent = ob_trunk
ob_panel2.matrix_parent_inverse = Matrix(((1.013, 0.0, 0.0, 0.0), (0.0, 1.013, 0.0, 0.0), (0.0, 0.0, 1.013, 0.006535), (0.0, 0.0, 0.0, 1.0)))
ob_panel2.location = (2.666, 0.0, 0.0)
ob_panel2.rotation_euler = (7.124e-08, 0.01089, 3.142)
ob_panel2.scale = (0.569, 1.0, 1.0)
ob_panel2.lineart.crease_threshold = 0.0
ob_panel3.parent = ob_trunk
ob_panel3.matrix_parent_inverse = Matrix(((1.013, 0.0, 0.0, 0.0), (0.0, 1.013, 0.0, 0.0), (0.0, 0.0, 1.013, 0.006535), (0.0, 0.0, 0.0, 1.0)))
ob_panel3.location = (0.0, -2.672, 0.0)
ob_panel3.rotation_euler = (-9.555e-10, 0.001606, 1.571)
ob_panel3.scale = (0.569, 1.0, 1.0)
ob_panel3.lineart.crease_threshold = 0.0
ob_panel4.parent = ob_trunk
ob_panel4.matrix_parent_inverse = Matrix(((1.013, 0.0, 0.0, 0.0), (0.0, 1.013, 0.0, 0.0), (0.0, 0.0, 1.013, 0.006535), (0.0, 0.0, 0.0, 1.0)))
ob_panel4.location = (0.0, 2.676, 0.0)
ob_panel4.rotation_euler = (-1.891e-10, -0.0009347, 4.712)
ob_panel4.scale = (0.569, 1.0, 1.0)
ob_panel4.lineart.crease_threshold = 0.0
ob_camera.location = (7.481, -6.508, 5.344)
ob_camera.rotation_euler = (1.109, 0.0, 0.8149)
ob_camera.lock_rotations_4d = False
ob_camera.empty_display_type = 'ARROWS'
ob_camera.color = (0.0, 0.0, 0.0, 0.0)
ob_camera.display_type = 'WIRE'
ob_camera.lineart.crease_threshold = 0.0

# ---- collection membership
col_collection_1.objects.link(ob_trunk_001)
col_collection_1.objects.link(ob_topcol)
col_collection_1.objects.link(ob_trunk)
col_collection_1.objects.link(ob_col7)
col_collection_1.objects.link(ob_col6)
col_collection_1.objects.link(ob_col5)
col_collection_1.objects.link(ob_col4)
col_collection_1.objects.link(ob_col3)
col_collection_1.objects.link(ob_col2)
col_collection_1.objects.link(ob_panel1)
col_collection_1.objects.link(ob_panel2)
col_collection_1.objects.link(ob_panel3)
col_collection_1.objects.link(ob_panel4)
col_collection_1.objects.link(ob_camera)

# ---- scene / render settings (as saved in the file)
scene.camera = ob_camera
scene.frame_start = 1; scene.frame_end = 250; scene.frame_set(47)
scene.render.engine = 'BLENDER_EEVEE_NEXT'
scene.render.resolution_percentage = 50
scene.render.dither_intensity = 0.0
scene.render.use_bake_selected_to_active = True
scene.cycles.use_denoising = False
scene.cycles.samples = 128
scene.cycles.sampling_pattern = 'TABULATED_SOBOL'
scene.cycles.light_sampling_threshold = 0.0
scene.cycles.use_adaptive_sampling = False
scene.cycles.use_light_tree = False
scene.cycles.blur_glossy = 0.0
scene.cycles.sample_clamp_indirect = 0.0
scene.view_settings.view_transform = 'Standard'
bpy.context.view_layer.update()

# ---- added for rendering (the .blend has no usable light): sun
light_auto_sun = bpy.data.lights.new('AutoSun', 'SUN')
light_auto_sun.energy = 3.0
light_auto_sun.angle = 0.0523599
ob_auto_sun = bpy.data.objects.new('AutoSun', light_auto_sun)
scene.collection.objects.link(ob_auto_sun)
ob_auto_sun.rotation_euler = (0.872665, 0.174533, 0.523599)
bpy.context.view_layer.update()
